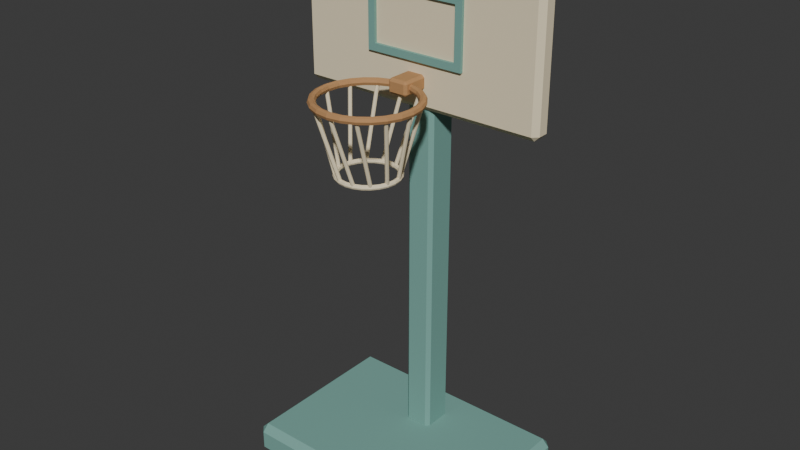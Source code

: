 # Source: source.blend  (saved by Blender 4.3.34; exported with 4.5.12 LTS)
import bpy
from mathutils import Matrix  # noqa: F401  (used for matrix-valued properties, if any)

bpy.ops.wm.read_factory_settings(use_empty=True)
scene = bpy.context.scene
scene.name = 'Scene'

# ---- collections
col_collection = bpy.data.collections.new('Collection'); scene.collection.children.link(col_collection)

# ---- materials (node trees are filled in below, after node groups)
mat_teal = bpy.data.materials.new('teal')
mat_teal.diffuse_color = (0.19, 0.4, 0.35, 1.0)
mat_honey = bpy.data.materials.new('honey')
mat_honey.diffuse_color = (0.48, 0.255, 0.105, 1.0)
mat_sand = bpy.data.materials.new('sand')
mat_sand.diffuse_color = (0.86, 0.75, 0.52, 1.0)

# ---- material node trees
mat_teal.use_nodes = True; mat_teal.node_tree.nodes.clear()
_N = mat_teal.node_tree.nodes; _L = mat_teal.node_tree.links
n0 = _N.new('ShaderNodeBsdfPrincipled'); n0.name = 'Principled BSDF'; n0.location = (10, 300)
n0.inputs[0].default_value = (0.19, 0.4, 0.35, 1.0)
n0.inputs[2].default_value = 0.83
n1 = _N.new('ShaderNodeOutputMaterial'); n1.name = 'Material Output'; n1.location = (300, 300)
_L.new(n0.outputs[0], n1.inputs[0])
n1.is_active_output = True
mat_honey.use_nodes = True; mat_honey.node_tree.nodes.clear()
_N = mat_honey.node_tree.nodes; _L = mat_honey.node_tree.links
n0 = _N.new('ShaderNodeBsdfPrincipled'); n0.name = 'Principled BSDF'; n0.location = (10, 300)
n0.inputs[0].default_value = (0.48, 0.255, 0.105, 1.0)
n0.inputs[2].default_value = 0.83
n1 = _N.new('ShaderNodeOutputMaterial'); n1.name = 'Material Output'; n1.location = (300, 300)
_L.new(n0.outputs[0], n1.inputs[0])
n1.is_active_output = True
mat_sand.use_nodes = True; mat_sand.node_tree.nodes.clear()
_N = mat_sand.node_tree.nodes; _L = mat_sand.node_tree.links
n0 = _N.new('ShaderNodeBsdfPrincipled'); n0.name = 'Principled BSDF'; n0.location = (10, 300)
n0.inputs[0].default_value = (0.86, 0.75, 0.52, 1.0)
n0.inputs[2].default_value = 0.83
n1 = _N.new('ShaderNodeOutputMaterial'); n1.name = 'Material Output'; n1.location = (300, 300)
_L.new(n0.outputs[0], n1.inputs[0])
n1.is_active_output = True

# ---- world
world_world = bpy.data.worlds.new('World'); scene.world = world_world
world_world.use_nodes = True; world_world.node_tree.nodes.clear()
_N = world_world.node_tree.nodes; _L = world_world.node_tree.links
n0 = _N.new('ShaderNodeOutputWorld'); n0.name = 'World Output'; n0.location = (300, 300)
n1 = _N.new('ShaderNodeBackground'); n1.name = 'Background'; n1.location = (10, 300)
n1.inputs[0].default_value = (0.05088, 0.05088, 0.05088, 1.0)
_L.new(n1.outputs[0], n0.inputs[0])
n0.is_active_output = True
world_world.color = (0.05088, 0.05088, 0.05088)
world_world.sun_shadow_jitter_overblur = 0.0

# ---- meshes
me_target_marking = bpy.data.meshes.new('Target marking')
me_target_marking.from_pydata([(-0.25, 0.0865, 2.07), (0.25, 0.0865, 2.07), (0.25, 0.0865, 2.39), (-0.25, 0.0865, 2.39), (-0.25, 0.1115, 2.07), (0.25, 0.1115, 2.07), (0.25, 0.1115, 2.39), (-0.25, 0.1115, 2.39), (-0.215, 0.1115, 2.105), (0.215, 0.1115, 2.105), (0.215, 0.1115, 2.355), (-0.215, 0.1115, 2.355), (-0.215, 0.0865, 2.105), (0.215, 0.0865, 2.105), (0.215, 0.0865, 2.355), (-0.215, 0.0865, 2.355)], [], [(0, 4, 5, 1), (1, 5, 6, 2), (2, 6, 7, 3), (3, 7, 4, 0), (4, 8, 9, 5), (5, 9, 10, 6), (6, 10, 11, 7), (7, 11, 8, 4), (8, 12, 13, 9), (9, 13, 14, 10), (10, 14, 15, 11), (11, 15, 12, 8), (12, 0, 1, 13), (13, 1, 2, 14), (14, 2, 3, 15), (15, 3, 0, 12)])
me_target_marking.materials.append(mat_teal)
me_target_marking.update()
me_upper_open_hoop = bpy.data.meshes.new('Upper open hoop')
me_upper_open_hoop.from_pydata([(0.248, -0.2085, 1.98), (0.2427, -0.2085, 1.967), (0.23, -0.2085, 1.962), (0.2173, -0.2085, 1.967), (0.212, -0.2085, 1.98), (0.2173, -0.2085, 1.993), (0.23, -0.2085, 1.998), (0.2427, -0.2085, 1.993), (0.2395, -0.1443, 1.98), (0.2345, -0.1457, 1.967), (0.2222, -0.149, 1.962), (0.2099, -0.1523, 1.967), (0.2048, -0.1536, 1.98), (0.2099, -0.1523, 1.993), (0.2222, -0.149, 1.998), (0.2345, -0.1457, 1.993), (0.2148, -0.0845, 1.98), (0.2102, -0.08714, 1.967), (0.1992, -0.0935, 1.962), (0.1882, -0.09986, 1.967), (0.1836, -0.1025, 1.98), (0.1882, -0.09986, 1.993), (0.1992, -0.0935, 1.998), (0.2102, -0.08714, 1.993), (0.1754, -0.03314, 1.98), (0.1716, -0.03687, 1.967), (0.1626, -0.04587, 1.962), (0.1536, -0.05487, 1.967), (0.1499, -0.05859, 1.98), (0.1536, -0.05487, 1.993), (0.1626, -0.04587, 1.998), (0.1716, -0.03687, 1.993), (0.124, 0.006274, 1.98), (0.1214, 0.001709, 1.967), (0.115, -0.009314, 1.962), (0.1086, -0.02034, 1.967), (0.106, -0.0249, 1.98), (0.1086, -0.02034, 1.993), (0.115, -0.009314, 1.998), (0.1214, 0.001709, 1.993), (0.06419, 0.03105, 1.98), (0.06282, 0.02596, 1.967), (0.05953, 0.01366, 1.962), (0.05623, 0.001369, 1.967), (0.05487, -0.003724, 1.98), (0.05623, 0.001369, 1.993), (0.05953, 0.01366, 1.998), (0.06282, 0.02596, 1.993), (1.408e-17, 0.0395, 1.98), (1.408e-17, 0.03423, 1.967), (1.408e-17, 0.0215, 1.962), (1.408e-17, 0.008772, 1.967), (1.408e-17, 0.0035, 1.98), (1.408e-17, 0.008772, 1.993), (1.408e-17, 0.0215, 1.998), (1.408e-17, 0.03423, 1.993), (-0.06419, 0.03105, 1.98), (-0.06282, 0.02596, 1.967), (-0.05953, 0.01366, 1.962), (-0.05623, 0.001369, 1.967), (-0.05487, -0.003724, 1.98), (-0.05623, 0.001369, 1.993), (-0.05953, 0.01366, 1.998), (-0.06282, 0.02596, 1.993), (-0.124, 0.006274, 1.98), (-0.1214, 0.001709, 1.967), (-0.115, -0.009314, 1.962), (-0.1086, -0.02034, 1.967), (-0.106, -0.0249, 1.98), (-0.1086, -0.02034, 1.993), (-0.115, -0.009314, 1.998), (-0.1214, 0.001709, 1.993), (-0.1754, -0.03314, 1.98), (-0.1716, -0.03687, 1.967), (-0.1626, -0.04587, 1.962), (-0.1536, -0.05487, 1.967), (-0.1499, -0.05859, 1.98), (-0.1536, -0.05487, 1.993), (-0.1626, -0.04587, 1.998), (-0.1716, -0.03687, 1.993), (-0.2148, -0.0845, 1.98), (-0.2102, -0.08714, 1.967), (-0.1992, -0.0935, 1.962), (-0.1882, -0.09986, 1.967), (-0.1836, -0.1025, 1.98), (-0.1882, -0.09986, 1.993), (-0.1992, -0.0935, 1.998), (-0.2102, -0.08714, 1.993), (-0.2395, -0.1443, 1.98), (-0.2345, -0.1457, 1.967), (-0.2222, -0.149, 1.962), (-0.2099, -0.1523, 1.967), (-0.2048, -0.1536, 1.98), (-0.2099, -0.1523, 1.993), (-0.2222, -0.149, 1.998), (-0.2345, -0.1457, 1.993), (-0.248, -0.2085, 1.98), (-0.2427, -0.2085, 1.967), (-0.23, -0.2085, 1.962), (-0.2173, -0.2085, 1.967), (-0.212, -0.2085, 1.98), (-0.2173, -0.2085, 1.993), (-0.23, -0.2085, 1.998), (-0.2427, -0.2085, 1.993), (-0.2395, -0.2727, 1.98), (-0.2345, -0.2713, 1.967), (-0.2222, -0.268, 1.962), (-0.2099, -0.2647, 1.967), (-0.2048, -0.2634, 1.98), (-0.2099, -0.2647, 1.993), (-0.2222, -0.268, 1.998), (-0.2345, -0.2713, 1.993), (-0.2148, -0.3325, 1.98), (-0.2102, -0.3299, 1.967), (-0.1992, -0.3235, 1.962), (-0.1882, -0.3171, 1.967), (-0.1836, -0.3145, 1.98), (-0.1882, -0.3171, 1.993), (-0.1992, -0.3235, 1.998), (-0.2102, -0.3299, 1.993), (-0.1754, -0.3839, 1.98), (-0.1716, -0.3801, 1.967), (-0.1626, -0.3711, 1.962), (-0.1536, -0.3621, 1.967), (-0.1499, -0.3584, 1.98), (-0.1536, -0.3621, 1.993), (-0.1626, -0.3711, 1.998), (-0.1716, -0.3801, 1.993), (-0.124, -0.4233, 1.98), (-0.1214, -0.4187, 1.967), (-0.115, -0.4077, 1.962), (-0.1086, -0.3967, 1.967), (-0.106, -0.3921, 1.98), (-0.1086, -0.3967, 1.993), (-0.115, -0.4077, 1.998), (-0.1214, -0.4187, 1.993), (-0.06419, -0.448, 1.98), (-0.06282, -0.443, 1.967), (-0.05953, -0.4307, 1.962), (-0.05623, -0.4184, 1.967), (-0.05487, -0.4133, 1.98), (-0.05623, -0.4184, 1.993), (-0.05953, -0.4307, 1.998), (-0.06282, -0.443, 1.993), (-4.225e-17, -0.4565, 1.98), (-4.225e-17, -0.4512, 1.967), (-4.225e-17, -0.4385, 1.962), (-4.225e-17, -0.4258, 1.967), (-4.225e-17, -0.4205, 1.98), (-4.225e-17, -0.4258, 1.993), (-4.225e-17, -0.4385, 1.998), (-4.225e-17, -0.4512, 1.993), (0.06419, -0.448, 1.98), (0.06282, -0.443, 1.967), (0.05953, -0.4307, 1.962), (0.05623, -0.4184, 1.967), (0.05487, -0.4133, 1.98), (0.05623, -0.4184, 1.993), (0.05953, -0.4307, 1.998), (0.06282, -0.443, 1.993), (0.124, -0.4233, 1.98), (0.1214, -0.4187, 1.967), (0.115, -0.4077, 1.962), (0.1086, -0.3967, 1.967), (0.106, -0.3921, 1.98), (0.1086, -0.3967, 1.993), (0.115, -0.4077, 1.998), (0.1214, -0.4187, 1.993), (0.1754, -0.3839, 1.98), (0.1716, -0.3801, 1.967), (0.1626, -0.3711, 1.962), (0.1536, -0.3621, 1.967), (0.1499, -0.3584, 1.98), (0.1536, -0.3621, 1.993), (0.1626, -0.3711, 1.998), (0.1716, -0.3801, 1.993), (0.2148, -0.3325, 1.98), (0.2102, -0.3299, 1.967), (0.1992, -0.3235, 1.962), (0.1882, -0.3171, 1.967), (0.1836, -0.3145, 1.98), (0.1882, -0.3171, 1.993), (0.1992, -0.3235, 1.998), (0.2102, -0.3299, 1.993), (0.2395, -0.2727, 1.98), (0.2345, -0.2713, 1.967), (0.2222, -0.268, 1.962), (0.2099, -0.2647, 1.967), (0.2048, -0.2634, 1.98), (0.2099, -0.2647, 1.993), (0.2222, -0.268, 1.998), (0.2345, -0.2713, 1.993)], [], [(0, 1, 9, 8), (1, 2, 10, 9), (2, 3, 11, 10), (3, 4, 12, 11), (4, 5, 13, 12), (5, 6, 14, 13), (6, 7, 15, 14), (7, 0, 8, 15), (8, 9, 17, 16), (9, 10, 18, 17), (10, 11, 19, 18), (11, 12, 20, 19), (12, 13, 21, 20), (13, 14, 22, 21), (14, 15, 23, 22), (15, 8, 16, 23), (16, 17, 25, 24), (17, 18, 26, 25), (18, 19, 27, 26), (19, 20, 28, 27), (20, 21, 29, 28), (21, 22, 30, 29), (22, 23, 31, 30), (23, 16, 24, 31), (24, 25, 33, 32), (25, 26, 34, 33), (26, 27, 35, 34), (27, 28, 36, 35), (28, 29, 37, 36), (29, 30, 38, 37), (30, 31, 39, 38), (31, 24, 32, 39), (32, 33, 41, 40), (33, 34, 42, 41), (34, 35, 43, 42), (35, 36, 44, 43), (36, 37, 45, 44), (37, 38, 46, 45), (38, 39, 47, 46), (39, 32, 40, 47), (40, 41, 49, 48), (41, 42, 50, 49), (42, 43, 51, 50), (43, 44, 52, 51), (44, 45, 53, 52), (45, 46, 54, 53), (46, 47, 55, 54), (47, 40, 48, 55), (48, 49, 57, 56), (49, 50, 58, 57), (50, 51, 59, 58), (51, 52, 60, 59), (52, 53, 61, 60), (53, 54, 62, 61), (54, 55, 63, 62), (55, 48, 56, 63), (56, 57, 65, 64), (57, 58, 66, 65), (58, 59, 67, 66), (59, 60, 68, 67), (60, 61, 69, 68), (61, 62, 70, 69), (62, 63, 71, 70), (63, 56, 64, 71), (64, 65, 73, 72), (65, 66, 74, 73), (66, 67, 75, 74), (67, 68, 76, 75), (68, 69, 77, 76), (69, 70, 78, 77), (70, 71, 79, 78), (71, 64, 72, 79), (72, 73, 81, 80), (73, 74, 82, 81), (74, 75, 83, 82), (75, 76, 84, 83), (76, 77, 85, 84), (77, 78, 86, 85), (78, 79, 87, 86), (79, 72, 80, 87), (80, 81, 89, 88), (81, 82, 90, 89), (82, 83, 91, 90), (83, 84, 92, 91), (84, 85, 93, 92), (85, 86, 94, 93), (86, 87, 95, 94), (87, 80, 88, 95), (88, 89, 97, 96), (89, 90, 98, 97), (90, 91, 99, 98), (91, 92, 100, 99), (92, 93, 101, 100), (93, 94, 102, 101), (94, 95, 103, 102), (95, 88, 96, 103), (96, 97, 105, 104), (97, 98, 106, 105), (98, 99, 107, 106), (99, 100, 108, 107), (100, 101, 109, 108), (101, 102, 110, 109), (102, 103, 111, 110), (103, 96, 104, 111), (104, 105, 113, 112), (105, 106, 114, 113), (106, 107, 115, 114), (107, 108, 116, 115), (108, 109, 117, 116), (109, 110, 118, 117), (110, 111, 119, 118), (111, 104, 112, 119), (112, 113, 121, 120), (113, 114, 122, 121), (114, 115, 123, 122), (115, 116, 124, 123), (116, 117, 125, 124), (117, 118, 126, 125), (118, 119, 127, 126), (119, 112, 120, 127), (120, 121, 129, 128), (121, 122, 130, 129), (122, 123, 131, 130), (123, 124, 132, 131), (124, 125, 133, 132), (125, 126, 134, 133), (126, 127, 135, 134), (127, 120, 128, 135), (128, 129, 137, 136), (129, 130, 138, 137), (130, 131, 139, 138), (131, 132, 140, 139), (132, 133, 141, 140), (133, 134, 142, 141), (134, 135, 143, 142), (135, 128, 136, 143), (136, 137, 145, 144), (137, 138, 146, 145), (138, 139, 147, 146), (139, 140, 148, 147), (140, 141, 149, 148), (141, 142, 150, 149), (142, 143, 151, 150), (143, 136, 144, 151), (144, 145, 153, 152), (145, 146, 154, 153), (146, 147, 155, 154), (147, 148, 156, 155), (148, 149, 157, 156), (149, 150, 158, 157), (150, 151, 159, 158), (151, 144, 152, 159), (152, 153, 161, 160), (153, 154, 162, 161), (154, 155, 163, 162), (155, 156, 164, 163), (156, 157, 165, 164), (157, 158, 166, 165), (158, 159, 167, 166), (159, 152, 160, 167), (160, 161, 169, 168), (161, 162, 170, 169), (162, 163, 171, 170), (163, 164, 172, 171), (164, 165, 173, 172), (165, 166, 174, 173), (166, 167, 175, 174), (167, 160, 168, 175), (168, 169, 177, 176), (169, 170, 178, 177), (170, 171, 179, 178), (171, 172, 180, 179), (172, 173, 181, 180), (173, 174, 182, 181), (174, 175, 183, 182), (175, 168, 176, 183), (176, 177, 185, 184), (177, 178, 186, 185), (178, 179, 187, 186), (179, 180, 188, 187), (180, 181, 189, 188), (181, 182, 190, 189), (182, 183, 191, 190), (183, 176, 184, 191), (184, 185, 1, 0), (185, 186, 2, 1), (186, 187, 3, 2), (187, 188, 4, 3), (188, 189, 5, 4), (189, 190, 6, 5), (190, 191, 7, 6), (191, 184, 0, 7)])
me_upper_open_hoop.materials.append(mat_honey)
me_upper_open_hoop.update()
me_lower_open_net_ring = bpy.data.meshes.new('Lower open net ring')
me_lower_open_net_ring.from_pydata([(0.152, -0.2085, 1.65), (0.1485, -0.2085, 1.642), (0.14, -0.2085, 1.638), (0.1315, -0.2085, 1.642), (0.128, -0.2085, 1.65), (0.1315, -0.2085, 1.658), (0.14, -0.2085, 1.662), (0.1485, -0.2085, 1.658), (0.1468, -0.1692, 1.65), (0.1434, -0.1701, 1.642), (0.1352, -0.1723, 1.638), (0.127, -0.1745, 1.642), (0.1236, -0.1754, 1.65), (0.127, -0.1745, 1.658), (0.1352, -0.1723, 1.662), (0.1434, -0.1701, 1.658), (0.1316, -0.1325, 1.65), (0.1286, -0.1343, 1.642), (0.1212, -0.1385, 1.638), (0.1139, -0.1427, 1.642), (0.1109, -0.1445, 1.65), (0.1139, -0.1427, 1.658), (0.1212, -0.1385, 1.662), (0.1286, -0.1343, 1.658), (0.1075, -0.101, 1.65), (0.105, -0.1035, 1.642), (0.09899, -0.1095, 1.638), (0.09299, -0.1155, 1.642), (0.09051, -0.118, 1.65), (0.09299, -0.1155, 1.658), (0.09899, -0.1095, 1.662), (0.105, -0.1035, 1.658), (0.076, -0.07686, 1.65), (0.07424, -0.07991, 1.642), (0.07, -0.08726, 1.638), (0.06576, -0.0946, 1.642), (0.064, -0.09765, 1.65), (0.06576, -0.0946, 1.658), (0.07, -0.08726, 1.662), (0.07424, -0.07991, 1.658), (0.03934, -0.06168, 1.65), (0.03843, -0.06507, 1.642), (0.03623, -0.07327, 1.638), (0.03404, -0.08147, 1.642), (0.03313, -0.08486, 1.65), (0.03404, -0.08147, 1.658), (0.03623, -0.07327, 1.662), (0.03843, -0.06507, 1.658), (8.573e-18, -0.0565, 1.65), (8.573e-18, -0.06001, 1.642), (8.573e-18, -0.0685, 1.638), (8.573e-18, -0.07699, 1.642), (8.573e-18, -0.0805, 1.65), (8.573e-18, -0.07699, 1.658), (8.573e-18, -0.0685, 1.662), (8.573e-18, -0.06001, 1.658), (-0.03934, -0.06168, 1.65), (-0.03843, -0.06507, 1.642), (-0.03623, -0.07327, 1.638), (-0.03404, -0.08147, 1.642), (-0.03313, -0.08486, 1.65), (-0.03404, -0.08147, 1.658), (-0.03623, -0.07327, 1.662), (-0.03843, -0.06507, 1.658), (-0.076, -0.07686, 1.65), (-0.07424, -0.07991, 1.642), (-0.07, -0.08726, 1.638), (-0.06576, -0.0946, 1.642), (-0.064, -0.09765, 1.65), (-0.06576, -0.0946, 1.658), (-0.07, -0.08726, 1.662), (-0.07424, -0.07991, 1.658), (-0.1075, -0.101, 1.65), (-0.105, -0.1035, 1.642), (-0.09899, -0.1095, 1.638), (-0.09299, -0.1155, 1.642), (-0.09051, -0.118, 1.65), (-0.09299, -0.1155, 1.658), (-0.09899, -0.1095, 1.662), (-0.105, -0.1035, 1.658), (-0.1316, -0.1325, 1.65), (-0.1286, -0.1343, 1.642), (-0.1212, -0.1385, 1.638), (-0.1139, -0.1427, 1.642), (-0.1109, -0.1445, 1.65), (-0.1139, -0.1427, 1.658), (-0.1212, -0.1385, 1.662), (-0.1286, -0.1343, 1.658), (-0.1468, -0.1692, 1.65), (-0.1434, -0.1701, 1.642), (-0.1352, -0.1723, 1.638), (-0.127, -0.1745, 1.642), (-0.1236, -0.1754, 1.65), (-0.127, -0.1745, 1.658), (-0.1352, -0.1723, 1.662), (-0.1434, -0.1701, 1.658), (-0.152, -0.2085, 1.65), (-0.1485, -0.2085, 1.642), (-0.14, -0.2085, 1.638), (-0.1315, -0.2085, 1.642), (-0.128, -0.2085, 1.65), (-0.1315, -0.2085, 1.658), (-0.14, -0.2085, 1.662), (-0.1485, -0.2085, 1.658), (-0.1468, -0.2478, 1.65), (-0.1434, -0.2469, 1.642), (-0.1352, -0.2447, 1.638), (-0.127, -0.2425, 1.642), (-0.1236, -0.2416, 1.65), (-0.127, -0.2425, 1.658), (-0.1352, -0.2447, 1.662), (-0.1434, -0.2469, 1.658), (-0.1316, -0.2845, 1.65), (-0.1286, -0.2827, 1.642), (-0.1212, -0.2785, 1.638), (-0.1139, -0.2743, 1.642), (-0.1109, -0.2725, 1.65), (-0.1139, -0.2743, 1.658), (-0.1212, -0.2785, 1.662), (-0.1286, -0.2827, 1.658), (-0.1075, -0.316, 1.65), (-0.105, -0.3135, 1.642), (-0.09899, -0.3075, 1.638), (-0.09299, -0.3015, 1.642), (-0.09051, -0.299, 1.65), (-0.09299, -0.3015, 1.658), (-0.09899, -0.3075, 1.662), (-0.105, -0.3135, 1.658), (-0.076, -0.3401, 1.65), (-0.07424, -0.3371, 1.642), (-0.07, -0.3297, 1.638), (-0.06576, -0.3224, 1.642), (-0.064, -0.3194, 1.65), (-0.06576, -0.3224, 1.658), (-0.07, -0.3297, 1.662), (-0.07424, -0.3371, 1.658), (-0.03934, -0.3553, 1.65), (-0.03843, -0.3519, 1.642), (-0.03623, -0.3437, 1.638), (-0.03404, -0.3355, 1.642), (-0.03313, -0.3321, 1.65), (-0.03404, -0.3355, 1.658), (-0.03623, -0.3437, 1.662), (-0.03843, -0.3519, 1.658), (-2.572e-17, -0.3605, 1.65), (-2.572e-17, -0.357, 1.642), (-2.572e-17, -0.3485, 1.638), (-2.572e-17, -0.34, 1.642), (-2.572e-17, -0.3365, 1.65), (-2.572e-17, -0.34, 1.658), (-2.572e-17, -0.3485, 1.662), (-2.572e-17, -0.357, 1.658), (0.03934, -0.3553, 1.65), (0.03843, -0.3519, 1.642), (0.03623, -0.3437, 1.638), (0.03404, -0.3355, 1.642), (0.03313, -0.3321, 1.65), (0.03404, -0.3355, 1.658), (0.03623, -0.3437, 1.662), (0.03843, -0.3519, 1.658), (0.076, -0.3401, 1.65), (0.07424, -0.3371, 1.642), (0.07, -0.3297, 1.638), (0.06576, -0.3224, 1.642), (0.064, -0.3194, 1.65), (0.06576, -0.3224, 1.658), (0.07, -0.3297, 1.662), (0.07424, -0.3371, 1.658), (0.1075, -0.316, 1.65), (0.105, -0.3135, 1.642), (0.09899, -0.3075, 1.638), (0.09299, -0.3015, 1.642), (0.09051, -0.299, 1.65), (0.09299, -0.3015, 1.658), (0.09899, -0.3075, 1.662), (0.105, -0.3135, 1.658), (0.1316, -0.2845, 1.65), (0.1286, -0.2827, 1.642), (0.1212, -0.2785, 1.638), (0.1139, -0.2743, 1.642), (0.1109, -0.2725, 1.65), (0.1139, -0.2743, 1.658), (0.1212, -0.2785, 1.662), (0.1286, -0.2827, 1.658), (0.1468, -0.2478, 1.65), (0.1434, -0.2469, 1.642), (0.1352, -0.2447, 1.638), (0.127, -0.2425, 1.642), (0.1236, -0.2416, 1.65), (0.127, -0.2425, 1.658), (0.1352, -0.2447, 1.662), (0.1434, -0.2469, 1.658)], [], [(0, 1, 9, 8), (1, 2, 10, 9), (2, 3, 11, 10), (3, 4, 12, 11), (4, 5, 13, 12), (5, 6, 14, 13), (6, 7, 15, 14), (7, 0, 8, 15), (8, 9, 17, 16), (9, 10, 18, 17), (10, 11, 19, 18), (11, 12, 20, 19), (12, 13, 21, 20), (13, 14, 22, 21), (14, 15, 23, 22), (15, 8, 16, 23), (16, 17, 25, 24), (17, 18, 26, 25), (18, 19, 27, 26), (19, 20, 28, 27), (20, 21, 29, 28), (21, 22, 30, 29), (22, 23, 31, 30), (23, 16, 24, 31), (24, 25, 33, 32), (25, 26, 34, 33), (26, 27, 35, 34), (27, 28, 36, 35), (28, 29, 37, 36), (29, 30, 38, 37), (30, 31, 39, 38), (31, 24, 32, 39), (32, 33, 41, 40), (33, 34, 42, 41), (34, 35, 43, 42), (35, 36, 44, 43), (36, 37, 45, 44), (37, 38, 46, 45), (38, 39, 47, 46), (39, 32, 40, 47), (40, 41, 49, 48), (41, 42, 50, 49), (42, 43, 51, 50), (43, 44, 52, 51), (44, 45, 53, 52), (45, 46, 54, 53), (46, 47, 55, 54), (47, 40, 48, 55), (48, 49, 57, 56), (49, 50, 58, 57), (50, 51, 59, 58), (51, 52, 60, 59), (52, 53, 61, 60), (53, 54, 62, 61), (54, 55, 63, 62), (55, 48, 56, 63), (56, 57, 65, 64), (57, 58, 66, 65), (58, 59, 67, 66), (59, 60, 68, 67), (60, 61, 69, 68), (61, 62, 70, 69), (62, 63, 71, 70), (63, 56, 64, 71), (64, 65, 73, 72), (65, 66, 74, 73), (66, 67, 75, 74), (67, 68, 76, 75), (68, 69, 77, 76), (69, 70, 78, 77), (70, 71, 79, 78), (71, 64, 72, 79), (72, 73, 81, 80), (73, 74, 82, 81), (74, 75, 83, 82), (75, 76, 84, 83), (76, 77, 85, 84), (77, 78, 86, 85), (78, 79, 87, 86), (79, 72, 80, 87), (80, 81, 89, 88), (81, 82, 90, 89), (82, 83, 91, 90), (83, 84, 92, 91), (84, 85, 93, 92), (85, 86, 94, 93), (86, 87, 95, 94), (87, 80, 88, 95), (88, 89, 97, 96), (89, 90, 98, 97), (90, 91, 99, 98), (91, 92, 100, 99), (92, 93, 101, 100), (93, 94, 102, 101), (94, 95, 103, 102), (95, 88, 96, 103), (96, 97, 105, 104), (97, 98, 106, 105), (98, 99, 107, 106), (99, 100, 108, 107), (100, 101, 109, 108), (101, 102, 110, 109), (102, 103, 111, 110), (103, 96, 104, 111), (104, 105, 113, 112), (105, 106, 114, 113), (106, 107, 115, 114), (107, 108, 116, 115), (108, 109, 117, 116), (109, 110, 118, 117), (110, 111, 119, 118), (111, 104, 112, 119), (112, 113, 121, 120), (113, 114, 122, 121), (114, 115, 123, 122), (115, 116, 124, 123), (116, 117, 125, 124), (117, 118, 126, 125), (118, 119, 127, 126), (119, 112, 120, 127), (120, 121, 129, 128), (121, 122, 130, 129), (122, 123, 131, 130), (123, 124, 132, 131), (124, 125, 133, 132), (125, 126, 134, 133), (126, 127, 135, 134), (127, 120, 128, 135), (128, 129, 137, 136), (129, 130, 138, 137), (130, 131, 139, 138), (131, 132, 140, 139), (132, 133, 141, 140), (133, 134, 142, 141), (134, 135, 143, 142), (135, 128, 136, 143), (136, 137, 145, 144), (137, 138, 146, 145), (138, 139, 147, 146), (139, 140, 148, 147), (140, 141, 149, 148), (141, 142, 150, 149), (142, 143, 151, 150), (143, 136, 144, 151), (144, 145, 153, 152), (145, 146, 154, 153), (146, 147, 155, 154), (147, 148, 156, 155), (148, 149, 157, 156), (149, 150, 158, 157), (150, 151, 159, 158), (151, 144, 152, 159), (152, 153, 161, 160), (153, 154, 162, 161), (154, 155, 163, 162), (155, 156, 164, 163), (156, 157, 165, 164), (157, 158, 166, 165), (158, 159, 167, 166), (159, 152, 160, 167), (160, 161, 169, 168), (161, 162, 170, 169), (162, 163, 171, 170), (163, 164, 172, 171), (164, 165, 173, 172), (165, 166, 174, 173), (166, 167, 175, 174), (167, 160, 168, 175), (168, 169, 177, 176), (169, 170, 178, 177), (170, 171, 179, 178), (171, 172, 180, 179), (172, 173, 181, 180), (173, 174, 182, 181), (174, 175, 183, 182), (175, 168, 176, 183), (176, 177, 185, 184), (177, 178, 186, 185), (178, 179, 187, 186), (179, 180, 188, 187), (180, 181, 189, 188), (181, 182, 190, 189), (182, 183, 191, 190), (183, 176, 184, 191), (184, 185, 1, 0), (185, 186, 2, 1), (186, 187, 3, 2), (187, 188, 4, 3), (188, 189, 5, 4), (189, 190, 6, 5), (190, 191, 7, 6), (191, 184, 0, 7)])
me_lower_open_net_ring.materials.append(mat_sand)
me_lower_open_net_ring.update()
me_net_strand_00 = bpy.data.meshes.new('Net strand 00')
me_net_strand_00.from_pydata([(0.2387, -0.2085, 1.978), (0.2359, -0.2148, 1.978), (0.2297, -0.2175, 1.979), (0.2237, -0.2148, 1.981), (0.2213, -0.2085, 1.982), (0.2241, -0.2022, 1.982), (0.2303, -0.1995, 1.981), (0.2363, -0.2022, 1.979), (0.1439, -0.1723, 1.648), (0.1412, -0.1786, 1.648), (0.135, -0.1812, 1.649), (0.1289, -0.1786, 1.651), (0.1266, -0.1723, 1.652), (0.1293, -0.1659, 1.652), (0.1355, -0.1633, 1.651), (0.1415, -0.1659, 1.649)], [], [(0, 1, 9, 8), (1, 2, 10, 9), (2, 3, 11, 10), (3, 4, 12, 11), (4, 5, 13, 12), (5, 6, 14, 13), (6, 7, 15, 14), (7, 0, 8, 15), (7, 6, 5, 4, 3, 2, 1, 0), (8, 9, 10, 11, 12, 13, 14, 15)])
me_net_strand_00.materials.append(mat_sand)
me_net_strand_00.update()
me_net_strand_01 = bpy.data.meshes.new('Net strand 01')
me_net_strand_01.from_pydata([(0.2078, -0.0935, 1.977), (0.2054, -0.09986, 1.978), (0.1993, -0.1025, 1.98), (0.1932, -0.09986, 1.982), (0.1906, -0.0935, 1.983), (0.193, -0.08714, 1.982), (0.1991, -0.08451, 1.98), (0.2052, -0.08714, 1.978), (0.1076, -0.1095, 1.647), (0.1052, -0.1159, 1.648), (0.09912, -0.1185, 1.65), (0.09299, -0.1159, 1.652), (0.09038, -0.1095, 1.653), (0.09282, -0.1031, 1.652), (0.09887, -0.1005, 1.65), (0.105, -0.1031, 1.648)], [], [(0, 1, 9, 8), (1, 2, 10, 9), (2, 3, 11, 10), (3, 4, 12, 11), (4, 5, 13, 12), (5, 6, 14, 13), (6, 7, 15, 14), (7, 0, 8, 15), (7, 6, 5, 4, 3, 2, 1, 0), (8, 9, 10, 11, 12, 13, 14, 15)])
me_net_strand_01.materials.append(mat_sand)
me_net_strand_01.update()
me_net_strand_02 = bpy.data.meshes.new('Net strand 02')
me_net_strand_02.from_pydata([(0.1238, -0.009314, 1.978), (0.1215, -0.01557, 1.98), (0.1154, -0.01816, 1.982), (0.1091, -0.01557, 1.983), (0.1062, -0.009314, 1.982), (0.1085, -0.00306, 1.98), (0.1146, -0.0004699, 1.978), (0.1209, -0.00306, 1.977), (0.04499, -0.07327, 1.648), (0.0427, -0.07952, 1.65), (0.03662, -0.08211, 1.652), (0.03032, -0.07952, 1.653), (0.02748, -0.07327, 1.652), (0.02977, -0.06702, 1.65), (0.03585, -0.06443, 1.648), (0.04215, -0.06702, 1.647)], [], [(0, 1, 9, 8), (1, 2, 10, 9), (2, 3, 11, 10), (3, 4, 12, 11), (4, 5, 13, 12), (5, 6, 14, 13), (6, 7, 15, 14), (7, 0, 8, 15), (7, 6, 5, 4, 3, 2, 1, 0), (8, 9, 10, 11, 12, 13, 14, 15)])
me_net_strand_02.materials.append(mat_sand)
me_net_strand_02.update()
me_net_strand_03 = bpy.data.meshes.new('Net strand 03')
me_net_strand_03.from_pydata([(1.408e-17, 0.01285, 1.982), (-0.006329, 0.01557, 1.982), (-0.00895, 0.02176, 1.981), (-0.006329, 0.0278, 1.979), (1.299e-17, 0.03015, 1.978), (0.006329, 0.02743, 1.978), (0.00895, 0.02124, 1.979), (0.006329, 0.0152, 1.981), (-0.03623, -0.08192, 1.652), (-0.04256, -0.0792, 1.652), (-0.04518, -0.07301, 1.651), (-0.04256, -0.06697, 1.649), (-0.03623, -0.06462, 1.648), (-0.02991, -0.06734, 1.648), (-0.02728, -0.07353, 1.649), (-0.02991, -0.07957, 1.651)], [], [(0, 1, 9, 8), (1, 2, 10, 9), (2, 3, 11, 10), (3, 4, 12, 11), (4, 5, 13, 12), (5, 6, 14, 13), (6, 7, 15, 14), (7, 0, 8, 15), (7, 6, 5, 4, 3, 2, 1, 0), (8, 9, 10, 11, 12, 13, 14, 15)])
me_net_strand_03.materials.append(mat_sand)
me_net_strand_03.update()
me_net_strand_04 = bpy.data.meshes.new('Net strand 04')
me_net_strand_04.from_pydata([(-0.115, -0.01793, 1.983), (-0.1214, -0.01549, 1.982), (-0.124, -0.009435, 1.98), (-0.1214, -0.00331, 1.978), (-0.115, -0.0007023, 1.977), (-0.1086, -0.003139, 1.978), (-0.106, -0.009193, 1.98), (-0.1086, -0.01532, 1.982), (-0.09899, -0.1181, 1.653), (-0.1054, -0.1157, 1.652), (-0.108, -0.1096, 1.65), (-0.1054, -0.1035, 1.648), (-0.09899, -0.1009, 1.647), (-0.09264, -0.1033, 1.648), (-0.09, -0.1094, 1.65), (-0.09264, -0.1155, 1.652)], [], [(0, 1, 9, 8), (1, 2, 10, 9), (2, 3, 11, 10), (3, 4, 12, 11), (4, 5, 13, 12), (5, 6, 14, 13), (6, 7, 15, 14), (7, 0, 8, 15), (7, 6, 5, 4, 3, 2, 1, 0), (8, 9, 10, 11, 12, 13, 14, 15)])
me_net_strand_04.materials.append(mat_sand)
me_net_strand_04.update()
me_net_strand_05 = bpy.data.meshes.new('Net strand 05')
me_net_strand_05.from_pydata([(-0.1992, -0.1023, 1.982), (-0.2054, -0.09996, 1.98), (-0.208, -0.09389, 1.978), (-0.2054, -0.08758, 1.977), (-0.1992, -0.08475, 1.978), (-0.1929, -0.08704, 1.98), (-0.1903, -0.09311, 1.982), (-0.1929, -0.09942, 1.983), (-0.1352, -0.181, 1.652), (-0.1415, -0.1787, 1.65), (-0.1441, -0.1727, 1.648), (-0.1415, -0.1663, 1.647), (-0.1352, -0.1635, 1.648), (-0.129, -0.1658, 1.65), (-0.1264, -0.1719, 1.652), (-0.129, -0.1782, 1.653)], [], [(0, 1, 9, 8), (1, 2, 10, 9), (2, 3, 11, 10), (3, 4, 12, 11), (4, 5, 13, 12), (5, 6, 14, 13), (6, 7, 15, 14), (7, 0, 8, 15), (7, 6, 5, 4, 3, 2, 1, 0), (8, 9, 10, 11, 12, 13, 14, 15)])
me_net_strand_05.materials.append(mat_sand)
me_net_strand_05.update()
me_net_strand_06 = bpy.data.meshes.new('Net strand 06')
me_net_strand_06.from_pydata([(-0.2213, -0.2085, 1.982), (-0.2241, -0.2148, 1.982), (-0.2303, -0.2175, 1.981), (-0.2363, -0.2148, 1.979), (-0.2387, -0.2085, 1.978), (-0.2359, -0.2022, 1.978), (-0.2297, -0.1995, 1.979), (-0.2237, -0.2022, 1.981), (-0.1266, -0.2447, 1.652), (-0.1293, -0.2511, 1.652), (-0.1355, -0.2537, 1.651), (-0.1415, -0.2511, 1.649), (-0.1439, -0.2447, 1.648), (-0.1412, -0.2384, 1.648), (-0.135, -0.2358, 1.649), (-0.1289, -0.2384, 1.651)], [], [(0, 1, 9, 8), (1, 2, 10, 9), (2, 3, 11, 10), (3, 4, 12, 11), (4, 5, 13, 12), (5, 6, 14, 13), (6, 7, 15, 14), (7, 0, 8, 15), (7, 6, 5, 4, 3, 2, 1, 0), (8, 9, 10, 11, 12, 13, 14, 15)])
me_net_strand_06.materials.append(mat_sand)
me_net_strand_06.update()
me_net_strand_07 = bpy.data.meshes.new('Net strand 07')
me_net_strand_07.from_pydata([(-0.1906, -0.3235, 1.983), (-0.193, -0.3299, 1.982), (-0.1991, -0.3325, 1.98), (-0.2052, -0.3299, 1.978), (-0.2078, -0.3235, 1.977), (-0.2054, -0.3171, 1.978), (-0.1993, -0.3145, 1.98), (-0.1932, -0.3171, 1.982), (-0.09038, -0.3075, 1.653), (-0.09282, -0.3139, 1.652), (-0.09887, -0.3165, 1.65), (-0.105, -0.3139, 1.648), (-0.1076, -0.3075, 1.647), (-0.1052, -0.3011, 1.648), (-0.09912, -0.2985, 1.65), (-0.09299, -0.3011, 1.652)], [], [(0, 1, 9, 8), (1, 2, 10, 9), (2, 3, 11, 10), (3, 4, 12, 11), (4, 5, 13, 12), (5, 6, 14, 13), (6, 7, 15, 14), (7, 0, 8, 15), (7, 6, 5, 4, 3, 2, 1, 0), (8, 9, 10, 11, 12, 13, 14, 15)])
me_net_strand_07.materials.append(mat_sand)
me_net_strand_07.update()
me_net_strand_08 = bpy.data.meshes.new('Net strand 08')
me_net_strand_08.from_pydata([(-0.1062, -0.4077, 1.982), (-0.1085, -0.4139, 1.98), (-0.1146, -0.4165, 1.978), (-0.1209, -0.4139, 1.977), (-0.1238, -0.4077, 1.978), (-0.1215, -0.4014, 1.98), (-0.1154, -0.3988, 1.982), (-0.1091, -0.4014, 1.983), (-0.02748, -0.3437, 1.652), (-0.02977, -0.35, 1.65), (-0.03585, -0.3526, 1.648), (-0.04215, -0.35, 1.647), (-0.04499, -0.3437, 1.648), (-0.0427, -0.3375, 1.65), (-0.03662, -0.3349, 1.652), (-0.03032, -0.3375, 1.653)], [], [(0, 1, 9, 8), (1, 2, 10, 9), (2, 3, 11, 10), (3, 4, 12, 11), (4, 5, 13, 12), (5, 6, 14, 13), (6, 7, 15, 14), (7, 0, 8, 15), (7, 6, 5, 4, 3, 2, 1, 0), (8, 9, 10, 11, 12, 13, 14, 15)])
me_net_strand_08.materials.append(mat_sand)
me_net_strand_08.update()
me_net_strand_09 = bpy.data.meshes.new('Net strand 09')
me_net_strand_09.from_pydata([(-4.225e-17, -0.4472, 1.978), (-0.006329, -0.4444, 1.978), (-0.00895, -0.4382, 1.979), (-0.006329, -0.4322, 1.981), (-4.335e-17, -0.4298, 1.982), (0.006329, -0.4326, 1.982), (0.00895, -0.4388, 1.981), (0.006329, -0.4448, 1.979), (0.03623, -0.3524, 1.648), (0.02991, -0.3497, 1.648), (0.02728, -0.3435, 1.649), (0.02991, -0.3374, 1.651), (0.03623, -0.3351, 1.652), (0.04256, -0.3378, 1.652), (0.04518, -0.344, 1.651), (0.04256, -0.35, 1.649)], [], [(0, 1, 9, 8), (1, 2, 10, 9), (2, 3, 11, 10), (3, 4, 12, 11), (4, 5, 13, 12), (5, 6, 14, 13), (6, 7, 15, 14), (7, 0, 8, 15), (7, 6, 5, 4, 3, 2, 1, 0), (8, 9, 10, 11, 12, 13, 14, 15)])
me_net_strand_09.materials.append(mat_sand)
me_net_strand_09.update()
me_net_strand_10 = bpy.data.meshes.new('Net strand 10')
me_net_strand_10.from_pydata([(0.115, -0.4163, 1.977), (0.1086, -0.4139, 1.978), (0.106, -0.4078, 1.98), (0.1086, -0.4017, 1.982), (0.115, -0.3991, 1.983), (0.1214, -0.4015, 1.982), (0.124, -0.4076, 1.98), (0.1214, -0.4137, 1.978), (0.09899, -0.3161, 1.647), (0.09264, -0.3137, 1.648), (0.09, -0.3076, 1.65), (0.09264, -0.3015, 1.652), (0.09899, -0.2989, 1.653), (0.1054, -0.3013, 1.652), (0.108, -0.3074, 1.65), (0.1054, -0.3135, 1.648)], [], [(0, 1, 9, 8), (1, 2, 10, 9), (2, 3, 11, 10), (3, 4, 12, 11), (4, 5, 13, 12), (5, 6, 14, 13), (6, 7, 15, 14), (7, 0, 8, 15), (7, 6, 5, 4, 3, 2, 1, 0), (8, 9, 10, 11, 12, 13, 14, 15)])
me_net_strand_10.materials.append(mat_sand)
me_net_strand_10.update()
me_net_strand_11 = bpy.data.meshes.new('Net strand 11')
me_net_strand_11.from_pydata([(0.1992, -0.3323, 1.978), (0.1929, -0.33, 1.98), (0.1903, -0.3239, 1.982), (0.1929, -0.3176, 1.983), (0.1992, -0.3147, 1.982), (0.2054, -0.317, 1.98), (0.208, -0.3231, 1.978), (0.2054, -0.3294, 1.977), (0.1352, -0.2535, 1.648), (0.129, -0.2512, 1.65), (0.1264, -0.2451, 1.652), (0.129, -0.2388, 1.653), (0.1352, -0.236, 1.652), (0.1415, -0.2383, 1.65), (0.1441, -0.2443, 1.648), (0.1415, -0.2507, 1.647)], [], [(0, 1, 9, 8), (1, 2, 10, 9), (2, 3, 11, 10), (3, 4, 12, 11), (4, 5, 13, 12), (5, 6, 14, 13), (6, 7, 15, 14), (7, 0, 8, 15), (7, 6, 5, 4, 3, 2, 1, 0), (8, 9, 10, 11, 12, 13, 14, 15)])
me_net_strand_11.materials.append(mat_sand)
me_net_strand_11.update()
me_cube_001 = bpy.data.meshes.new('Cube.001')
me_cube_001.from_pydata([(-0.565, -0.3585, 0.0), (-0.565, -0.3935, 0.035), (-0.6, -0.3585, 0.035), (-0.565, -0.3935, 0.125), (-0.565, -0.3585, 0.16), (-0.6, -0.3585, 0.125), (-0.565, 0.4215, 0.0), (-0.6, 0.4215, 0.035), (-0.565, 0.4565, 0.035), (-0.565, 0.4215, 0.16), (-0.565, 0.4565, 0.125), (-0.6, 0.4215, 0.125), (0.565, -0.3585, 0.0), (0.6, -0.3585, 0.035), (0.565, -0.3935, 0.035), (0.565, -0.3585, 0.16), (0.565, -0.3935, 0.125), (0.6, -0.3585, 0.125), (0.565, 0.4215, 0.0), (0.565, 0.4565, 0.035), (0.6, 0.4215, 0.035), (0.565, 0.4215, 0.16), (0.6, 0.4215, 0.125), (0.565, 0.4565, 0.125)], [], [(14, 16, 3, 1), (20, 22, 17, 13), (21, 9, 4, 15), (2, 5, 11, 7), (8, 10, 23, 19), (0, 1, 2), (3, 4, 5), (6, 7, 8), (9, 10, 11), (12, 13, 14), (15, 16, 17), (18, 19, 20), (21, 22, 23), (6, 0, 2, 7), (1, 3, 5, 2), (4, 9, 11, 5), (10, 8, 7, 11), (18, 6, 8, 19), (9, 21, 23, 10), (22, 20, 19, 23), (12, 18, 20, 13), (21, 15, 17, 22), (16, 14, 13, 17), (0, 12, 14, 1), (15, 4, 3, 16), (6, 18, 12, 0)])
_uv = me_cube_001.uv_layers.new(name='UVMap')
_uv.uv.foreach_set('vector', [0.4297, 0.7573, 0.5703, 0.7573, 0.5703, 0.9927, 0.4297, 0.9927, 0.4297, 0.5103, 0.5703, 0.5103, 0.5703, 0.7397, 0.4297, 0.7397, 0.6323, 0.5103, 0.8677, 0.5103, 0.8677, 0.7397, 0.6323, 0.7397, 0.4297, 0.01029, 0.5703, 0.01029, 0.5703, 0.2397, 0.4297, 0.2397, 0.4297, 0.2573, 0.5703, 0.2573, 0.5703, 0.4927, 0.4297, 0.4927, 0.1323, 0.7397, 0.1323, 0.75, 0.125, 0.7397, 0.5703, 0.0, 0.625, 0.01029, 0.5703, 0.01029, 0.1323, 0.5103, 0.125, 0.5103, 0.1323, 0.5, 0.625, 0.2397, 0.5703, 0.25, 0.5703, 0.2397, 0.3677, 0.7397, 0.375, 0.7397, 0.3677, 0.75, 0.625, 0.7573, 0.5703, 0.7573, 0.5703, 0.75, 0.3677, 0.5103, 0.3677, 0.5, 0.375, 0.5103, 0.625, 0.4927, 0.5703, 0.5, 0.5703, 0.4927, 0.1323, 0.5103, 0.1323, 0.7397, 0.125, 0.7397, 0.125, 0.5103, 0.4297, 0.0, 0.5703, 0.0, 0.5703, 0.01029, 0.4297, 0.01029, 0.625, 0.01029, 0.625, 0.2397, 0.5703, 0.2397, 0.5703, 0.01029, 0.5703, 0.2573, 0.4297, 0.2573, 0.4297, 0.2397, 0.5703, 0.2397, 0.3677, 0.5103, 0.1323, 0.5103, 0.1323, 0.5, 0.3677, 0.5, 0.625, 0.2573, 0.625, 0.4927, 0.5703, 0.4927, 0.5703, 0.2573, 0.5703, 0.5103, 0.4297, 0.5103, 0.4297, 0.4927, 0.5703, 0.4927, 0.3677, 0.7397, 0.3677, 0.5103, 0.4297, 0.5103, 0.4297, 0.7397, 0.6323, 0.5103, 0.6323, 0.7397, 0.5703, 0.7397, 0.5703, 0.5103, 0.5703, 0.7573, 0.4297, 0.7573, 0.4297, 0.7397, 0.5703, 0.7397, 0.1323, 0.7397, 0.3677, 0.7397, 0.3677, 0.75, 0.1323, 0.75, 0.625, 0.7573, 0.625, 0.9927, 0.5703, 0.9927, 0.5703, 0.7573, 0.1323, 0.5103, 0.3677, 0.5103, 0.3677, 0.7397, 0.1323, 0.7397])
me_cube_001.materials.append(mat_teal)
me_cube_001.update()
me_cube_002 = bpy.data.meshes.new('Cube.002')
me_cube_002.from_pydata([(-0.052, 0.1495, 0.1), (-0.052, 0.1315, 0.118), (-0.07, 0.1495, 0.118), (-0.052, 0.1315, 2.382), (-0.052, 0.1495, 2.4), (-0.07, 0.1495, 2.382), (-0.052, 0.2735, 0.1), (-0.07, 0.2735, 0.118), (-0.052, 0.2915, 0.118), (-0.052, 0.2735, 2.4), (-0.052, 0.2915, 2.382), (-0.07, 0.2735, 2.382), (0.052, 0.1495, 0.1), (0.07, 0.1495, 0.118), (0.052, 0.1315, 0.118), (0.052, 0.1495, 2.4), (0.052, 0.1315, 2.382), (0.07, 0.1495, 2.382), (0.052, 0.2735, 0.1), (0.052, 0.2915, 0.118), (0.07, 0.2735, 0.118), (0.052, 0.2735, 2.4), (0.07, 0.2735, 2.382), (0.052, 0.2915, 2.382)], [], [(14, 16, 3, 1), (20, 22, 17, 13), (21, 9, 4, 15), (2, 5, 11, 7), (8, 10, 23, 19), (0, 1, 2), (3, 4, 5), (6, 7, 8), (9, 10, 11), (12, 13, 14), (15, 16, 17), (18, 19, 20), (21, 22, 23), (6, 0, 2, 7), (1, 3, 5, 2), (4, 9, 11, 5), (10, 8, 7, 11), (18, 6, 8, 19), (9, 21, 23, 10), (22, 20, 19, 23), (12, 18, 20, 13), (21, 15, 17, 22), (16, 14, 13, 17), (0, 12, 14, 1), (15, 4, 3, 16), (6, 18, 12, 0)])
_uv = me_cube_002.uv_layers.new(name='UVMap')
_uv.uv.foreach_set('vector', [0.377, 0.7821, 0.623, 0.7821, 0.623, 0.9679, 0.377, 0.9679, 0.377, 0.5281, 0.623, 0.5281, 0.623, 0.7219, 0.377, 0.7219, 0.6571, 0.5281, 0.8429, 0.5281, 0.8429, 0.7219, 0.6571, 0.7219, 0.377, 0.02812, 0.623, 0.02812, 0.623, 0.2219, 0.377, 0.2219, 0.377, 0.2821, 0.623, 0.2821, 0.623, 0.4679, 0.377, 0.4679, 0.1571, 0.7219, 0.1571, 0.75, 0.125, 0.7219, 0.623, 0.0, 0.625, 0.02812, 0.623, 0.02812, 0.1571, 0.5281, 0.125, 0.5281, 0.1571, 0.5, 0.625, 0.2219, 0.623, 0.25, 0.623, 0.2219, 0.3429, 0.7219, 0.375, 0.7219, 0.3429, 0.75, 0.625, 0.7821, 0.623, 0.7821, 0.623, 0.75, 0.3429, 0.5281, 0.3429, 0.5, 0.375, 0.5281, 0.625, 0.4679, 0.623, 0.5, 0.623, 0.4679, 0.1571, 0.5281, 0.1571, 0.7219, 0.125, 0.7219, 0.125, 0.5281, 0.377, 0.0, 0.623, 0.0, 0.623, 0.02812, 0.377, 0.02812, 0.625, 0.02812, 0.625, 0.2219, 0.623, 0.2219, 0.623, 0.02812, 0.623, 0.2821, 0.377, 0.2821, 0.377, 0.2219, 0.623, 0.2219, 0.3429, 0.5281, 0.1571, 0.5281, 0.1571, 0.5, 0.3429, 0.5, 0.625, 0.2821, 0.625, 0.4679, 0.623, 0.4679, 0.623, 0.2821, 0.623, 0.5281, 0.377, 0.5281, 0.377, 0.4679, 0.623, 0.4679, 0.3429, 0.7219, 0.3429, 0.5281, 0.377, 0.5281, 0.377, 0.7219, 0.6571, 0.5281, 0.6571, 0.7219, 0.623, 0.7219, 0.623, 0.5281, 0.623, 0.7821, 0.377, 0.7821, 0.377, 0.7219, 0.623, 0.7219, 0.1571, 0.7219, 0.3429, 0.7219, 0.3429, 0.75, 0.1571, 0.75, 0.625, 0.7821, 0.625, 0.9679, 0.623, 0.9679, 0.623, 0.7821, 0.1571, 0.5281, 0.3429, 0.5281, 0.3429, 0.7219, 0.1571, 0.7219])
me_cube_002.materials.append(mat_teal)
me_cube_002.update()
me_cube_003 = bpy.data.meshes.new('Cube.003')
me_cube_003.from_pydata([(-0.6, 0.1265, 1.85), (-0.6, 0.1015, 1.875), (-0.625, 0.1265, 1.875), (-0.6, 0.1015, 2.625), (-0.6, 0.1265, 2.65), (-0.625, 0.1265, 2.625), (-0.6, 0.1765, 1.85), (-0.625, 0.1765, 1.875), (-0.6, 0.2015, 1.875), (-0.6, 0.1765, 2.65), (-0.6, 0.2015, 2.625), (-0.625, 0.1765, 2.625), (0.6, 0.1265, 1.85), (0.625, 0.1265, 1.875), (0.6, 0.1015, 1.875), (0.6, 0.1265, 2.65), (0.6, 0.1015, 2.625), (0.625, 0.1265, 2.625), (0.6, 0.1765, 1.85), (0.6, 0.2015, 1.875), (0.625, 0.1765, 1.875), (0.6, 0.1765, 2.65), (0.625, 0.1765, 2.625), (0.6, 0.2015, 2.625)], [], [(14, 16, 3, 1), (20, 22, 17, 13), (21, 9, 4, 15), (2, 5, 11, 7), (8, 10, 23, 19), (0, 1, 2), (3, 4, 5), (6, 7, 8), (9, 10, 11), (12, 13, 14), (15, 16, 17), (18, 19, 20), (21, 22, 23), (6, 0, 2, 7), (1, 3, 5, 2), (4, 9, 11, 5), (10, 8, 7, 11), (18, 6, 8, 19), (9, 21, 23, 10), (22, 20, 19, 23), (12, 18, 20, 13), (21, 15, 17, 22), (16, 14, 13, 17), (0, 12, 14, 1), (15, 4, 3, 16), (6, 18, 12, 0)])
_uv = me_cube_003.uv_layers.new(name='UVMap')
_uv.uv.foreach_set('vector', [0.3828, 0.755, 0.6172, 0.755, 0.6172, 0.995, 0.3828, 0.995, 0.3828, 0.5625, 0.6172, 0.5625, 0.6172, 0.6875, 0.3828, 0.6875, 0.63, 0.5625, 0.87, 0.5625, 0.87, 0.6875, 0.63, 0.6875, 0.3828, 0.0625, 0.6172, 0.0625, 0.6172, 0.1875, 0.3828, 0.1875, 0.3828, 0.255, 0.6172, 0.255, 0.6172, 0.495, 0.3828, 0.495, 0.13, 0.6875, 0.13, 0.75, 0.125, 0.6875, 0.6172, 0.0, 0.625, 0.0625, 0.6172, 0.0625, 0.13, 0.5625, 0.125, 0.5625, 0.13, 0.5, 0.625, 0.1875, 0.6172, 0.25, 0.6172, 0.1875, 0.37, 0.6875, 0.375, 0.6875, 0.37, 0.75, 0.625, 0.755, 0.6172, 0.755, 0.6172, 0.75, 0.37, 0.5625, 0.37, 0.5, 0.375, 0.5625, 0.625, 0.495, 0.6172, 0.5, 0.6172, 0.495, 0.13, 0.5625, 0.13, 0.6875, 0.125, 0.6875, 0.125, 0.5625, 0.3828, 0.0, 0.6172, 0.0, 0.6172, 0.0625, 0.3828, 0.0625, 0.625, 0.0625, 0.625, 0.1875, 0.6172, 0.1875, 0.6172, 0.0625, 0.6172, 0.255, 0.3828, 0.255, 0.3828, 0.1875, 0.6172, 0.1875, 0.37, 0.5625, 0.13, 0.5625, 0.13, 0.5, 0.37, 0.5, 0.625, 0.255, 0.625, 0.495, 0.6172, 0.495, 0.6172, 0.255, 0.6172, 0.5625, 0.3828, 0.5625, 0.3828, 0.495, 0.6172, 0.495, 0.37, 0.6875, 0.37, 0.5625, 0.3828, 0.5625, 0.3828, 0.6875, 0.63, 0.5625, 0.63, 0.6875, 0.6172, 0.6875, 0.6172, 0.5625, 0.6172, 0.755, 0.3828, 0.755, 0.3828, 0.6875, 0.6172, 0.6875, 0.13, 0.6875, 0.37, 0.6875, 0.37, 0.75, 0.13, 0.75, 0.625, 0.755, 0.625, 0.995, 0.6172, 0.995, 0.6172, 0.755, 0.13, 0.5625, 0.37, 0.5625, 0.37, 0.6875, 0.13, 0.6875])
me_cube_003.materials.append(mat_sand)
me_cube_003.update()
me_cube_004 = bpy.data.meshes.new('Cube.004')
me_cube_004.from_pydata([(-0.038, -0.0115, 1.945), (-0.038, -0.0235, 1.957), (-0.05, -0.0115, 1.957), (-0.038, -0.0235, 2.003), (-0.038, -0.0115, 2.015), (-0.05, -0.0115, 2.003), (-0.038, 0.1245, 1.945), (-0.05, 0.1245, 1.957), (-0.038, 0.1365, 1.957), (-0.038, 0.1245, 2.015), (-0.038, 0.1365, 2.003), (-0.05, 0.1245, 2.003), (0.038, -0.0115, 1.945), (0.05, -0.0115, 1.957), (0.038, -0.0235, 1.957), (0.038, -0.0115, 2.015), (0.038, -0.0235, 2.003), (0.05, -0.0115, 2.003), (0.038, 0.1245, 1.945), (0.038, 0.1365, 1.957), (0.05, 0.1245, 1.957), (0.038, 0.1245, 2.015), (0.05, 0.1245, 2.003), (0.038, 0.1365, 2.003)], [], [(14, 16, 3, 1), (20, 22, 17, 13), (21, 9, 4, 15), (2, 5, 11, 7), (8, 10, 23, 19), (0, 1, 2), (3, 4, 5), (6, 7, 8), (9, 10, 11), (12, 13, 14), (15, 16, 17), (18, 19, 20), (21, 22, 23), (6, 0, 2, 7), (1, 3, 5, 2), (4, 9, 11, 5), (10, 8, 7, 11), (18, 6, 8, 19), (9, 21, 23, 10), (22, 20, 19, 23), (12, 18, 20, 13), (21, 15, 17, 22), (16, 14, 13, 17), (0, 12, 14, 1), (15, 4, 3, 16), (6, 18, 12, 0)])
_uv = me_cube_004.uv_layers.new(name='UVMap')
_uv.uv.foreach_set('vector', [0.4179, 0.78, 0.5821, 0.78, 0.5821, 0.97, 0.4179, 0.97, 0.4179, 0.5188, 0.5821, 0.5187, 0.5821, 0.7313, 0.4179, 0.7312, 0.655, 0.5188, 0.845, 0.5187, 0.845, 0.7313, 0.655, 0.7312, 0.4179, 0.01875, 0.5821, 0.01875, 0.5821, 0.2313, 0.4179, 0.2312, 0.4179, 0.28, 0.5821, 0.28, 0.5821, 0.47, 0.4179, 0.47, 0.155, 0.7312, 0.155, 0.75, 0.125, 0.7312, 0.5821, 0.97, 0.625, 0.97, 0.5821, 1.0, 0.155, 0.5188, 0.125, 0.5188, 0.155, 0.5, 0.625, 0.28, 0.5821, 0.28, 0.5821, 0.25, 0.345, 0.7313, 0.375, 0.7313, 0.345, 0.75, 0.625, 0.78, 0.5821, 0.78, 0.5821, 0.75, 0.345, 0.5187, 0.345, 0.5, 0.375, 0.5188, 0.625, 0.5188, 0.5821, 0.5187, 0.5821, 0.5, 0.155, 0.5188, 0.155, 0.7312, 0.125, 0.7312, 0.125, 0.5188, 0.4179, 0.0, 0.5821, 0.0, 0.5821, 0.01875, 0.4179, 0.01875, 0.625, 0.01875, 0.625, 0.2313, 0.5821, 0.2313, 0.5821, 0.01875, 0.5821, 0.28, 0.4179, 0.28, 0.4179, 0.2312, 0.5821, 0.2313, 0.345, 0.5187, 0.155, 0.5188, 0.155, 0.5, 0.345, 0.5, 0.625, 0.28, 0.625, 0.47, 0.5821, 0.47, 0.5821, 0.28, 0.5821, 0.5187, 0.4179, 0.5188, 0.4179, 0.47, 0.5821, 0.47, 0.345, 0.7313, 0.345, 0.5187, 0.4179, 0.5188, 0.4179, 0.7312, 0.655, 0.5188, 0.655, 0.7312, 0.5821, 0.7313, 0.5821, 0.5187, 0.5821, 0.78, 0.4179, 0.78, 0.4179, 0.7312, 0.5821, 0.7313, 0.155, 0.7312, 0.345, 0.7313, 0.345, 0.75, 0.155, 0.75, 0.625, 0.78, 0.625, 0.97, 0.5821, 0.97, 0.5821, 0.78, 0.155, 0.5188, 0.345, 0.5187, 0.345, 0.7313, 0.155, 0.7312])
me_cube_004.materials.append(mat_honey)
me_cube_004.update()

# ---- objects
ob_target_marking = bpy.data.objects.new('Target marking', me_target_marking)
ob_upper_open_hoop = bpy.data.objects.new('Upper open hoop', me_upper_open_hoop)
ob_lower_open_net_ring = bpy.data.objects.new('Lower open net ring', me_lower_open_net_ring)
ob_net_strand_00 = bpy.data.objects.new('Net strand 00', me_net_strand_00)
ob_net_strand_01 = bpy.data.objects.new('Net strand 01', me_net_strand_01)
ob_net_strand_02 = bpy.data.objects.new('Net strand 02', me_net_strand_02)
ob_net_strand_03 = bpy.data.objects.new('Net strand 03', me_net_strand_03)
ob_net_strand_04 = bpy.data.objects.new('Net strand 04', me_net_strand_04)
ob_net_strand_05 = bpy.data.objects.new('Net strand 05', me_net_strand_05)
ob_net_strand_06 = bpy.data.objects.new('Net strand 06', me_net_strand_06)
ob_net_strand_07 = bpy.data.objects.new('Net strand 07', me_net_strand_07)
ob_net_strand_08 = bpy.data.objects.new('Net strand 08', me_net_strand_08)
ob_net_strand_09 = bpy.data.objects.new('Net strand 09', me_net_strand_09)
ob_net_strand_10 = bpy.data.objects.new('Net strand 10', me_net_strand_10)
ob_net_strand_11 = bpy.data.objects.new('Net strand 11', me_net_strand_11)
ob_weighted_stand_base = bpy.data.objects.new('Weighted stand base', me_cube_001)
ob_support_post = bpy.data.objects.new('Support post', me_cube_002)
ob_backboard = bpy.data.objects.new('Backboard', me_cube_003)
ob_hoop_bracket = bpy.data.objects.new('Hoop bracket', me_cube_004)

# ---- transforms, parenting, visibility, modifiers, constraints
ob_target_marking.location = (0.0, 0.0, 0.0)
ob_upper_open_hoop.location = (0.0, 0.0, 0.0)
ob_lower_open_net_ring.location = (0.0, 0.0, 0.0)
ob_net_strand_00.location = (0.0, 0.0, 0.0)
ob_net_strand_01.location = (0.0, 0.0, 0.0)
ob_net_strand_02.location = (0.0, 0.0, 0.0)
ob_net_strand_03.location = (0.0, 0.0, 0.0)
ob_net_strand_04.location = (0.0, 0.0, 0.0)
ob_net_strand_05.location = (0.0, 0.0, 0.0)
ob_net_strand_06.location = (0.0, 0.0, 0.0)
ob_net_strand_07.location = (0.0, 0.0, 0.0)
ob_net_strand_08.location = (0.0, 0.0, 0.0)
ob_net_strand_09.location = (0.0, 0.0, 0.0)
ob_net_strand_10.location = (0.0, 0.0, 0.0)
ob_net_strand_11.location = (0.0, 0.0, 0.0)
ob_weighted_stand_base.location = (0.0, 0.0, 0.0)
ob_support_post.location = (0.0, 0.0, 0.0)
ob_backboard.location = (0.0, 0.0, 0.0)
ob_hoop_bracket.location = (0.0, 0.0, 0.0)

# ---- collection membership
scene.collection.objects.link(ob_target_marking)
scene.collection.objects.link(ob_upper_open_hoop)
scene.collection.objects.link(ob_lower_open_net_ring)
scene.collection.objects.link(ob_net_strand_00)
scene.collection.objects.link(ob_net_strand_01)
scene.collection.objects.link(ob_net_strand_02)
scene.collection.objects.link(ob_net_strand_03)
scene.collection.objects.link(ob_net_strand_04)
scene.collection.objects.link(ob_net_strand_05)
scene.collection.objects.link(ob_net_strand_06)
scene.collection.objects.link(ob_net_strand_07)
scene.collection.objects.link(ob_net_strand_08)
scene.collection.objects.link(ob_net_strand_09)
scene.collection.objects.link(ob_net_strand_10)
scene.collection.objects.link(ob_net_strand_11)
col_collection.objects.link(ob_weighted_stand_base)
col_collection.objects.link(ob_support_post)
col_collection.objects.link(ob_backboard)
col_collection.objects.link(ob_hoop_bracket)

# ---- scene / render settings (as saved in the file)
scene.frame_start = 1; scene.frame_end = 250; scene.frame_set(1)
scene.render.engine = 'BLENDER_EEVEE_NEXT'
bpy.context.view_layer.update()

# ---- added for rendering (the .blend has no active camera and no usable light): camera, sun
cam_auto = bpy.data.cameras.new('AutoCamera')
cam_auto.lens = 50.0
cam_auto.sensor_width = 36.0
cam_auto.clip_end = 1000.0
ob_auto_camera = bpy.data.objects.new('AutoCamera', cam_auto)
scene.collection.objects.link(ob_auto_camera)
ob_auto_camera.location = (2.83949, -3.40738, 3.59659)
ob_auto_camera.rotation_euler = (1.09748, -7.21219e-08, 0.694738)
scene.camera = ob_auto_camera
light_auto_sun = bpy.data.lights.new('AutoSun', 'SUN')
light_auto_sun.energy = 3.0
light_auto_sun.angle = 0.0523599
ob_auto_sun = bpy.data.objects.new('AutoSun', light_auto_sun)
scene.collection.objects.link(ob_auto_sun)
ob_auto_sun.rotation_euler = (0.872665, 0.174533, 0.523599)
bpy.context.view_layer.update()
